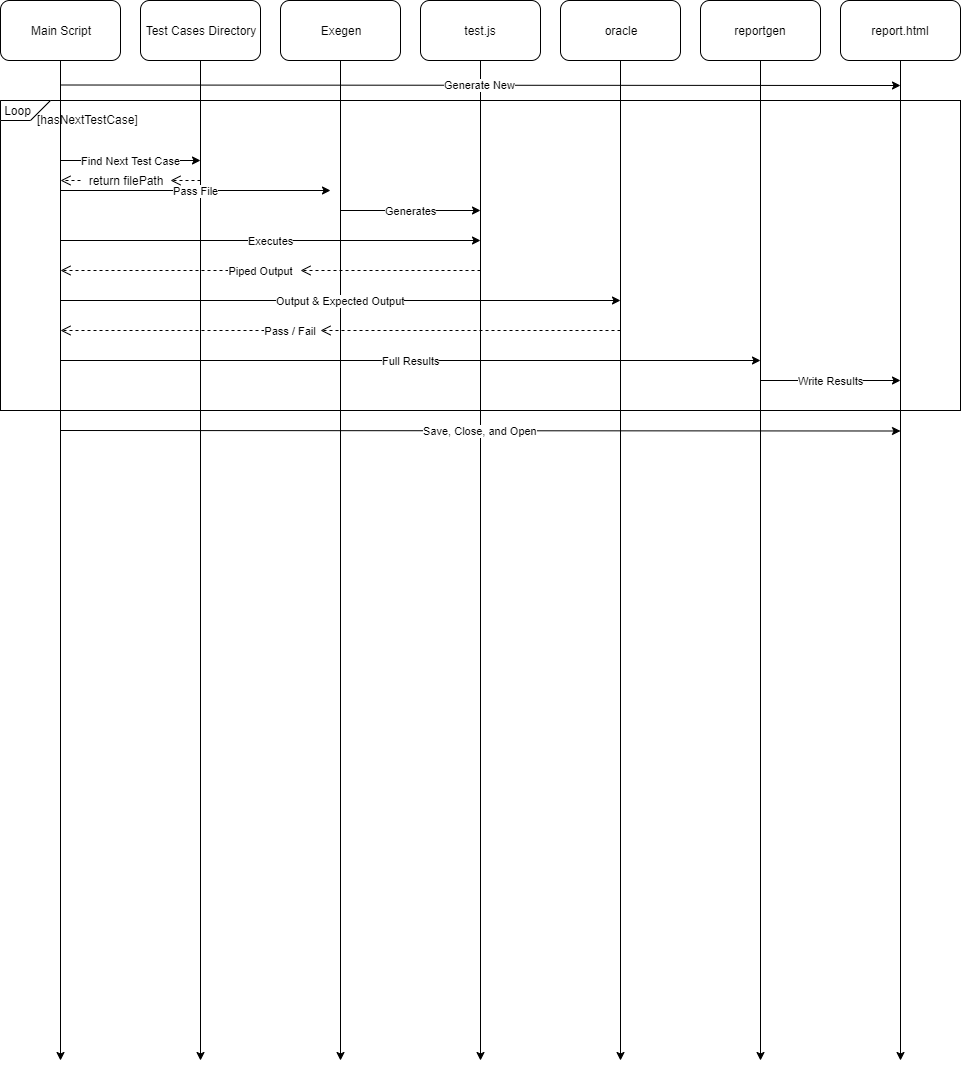

The diagram above was exported from draw.io. Its source (the exported page's mxGraphModel, read from the mxfile embedded in the PNG):
<mxGraphModel dx="1070" dy="1219" grid="1" gridSize="10" guides="1" tooltips="1" connect="1" arrows="1" fold="1" page="1" pageScale="1" pageWidth="850" pageHeight="1100" math="0" shadow="0">
  <root>
    <mxCell id="0" />
    <mxCell id="1" parent="0" />
    <mxCell id="sPUfP5y3-vWt6fjAB0OI-6" value="" style="rounded=0;whiteSpace=wrap;html=1;" parent="1" vertex="1">
      <mxGeometry x="10" y="130" width="960" height="310" as="geometry" />
    </mxCell>
    <mxCell id="kUgN0zx3PIveJjXU0BMU-3" style="edgeStyle=orthogonalEdgeStyle;rounded=0;orthogonalLoop=1;jettySize=auto;html=1;exitX=0.5;exitY=1;exitDx=0;exitDy=0;" parent="1" source="6-Yv1Ma9nkkd26AIr2Qu-1" edge="1">
      <mxGeometry relative="1" as="geometry">
        <mxPoint x="70" y="1090" as="targetPoint" />
      </mxGeometry>
    </mxCell>
    <mxCell id="6-Yv1Ma9nkkd26AIr2Qu-1" value="Main Script" style="rounded=1;whiteSpace=wrap;html=1;" parent="1" vertex="1">
      <mxGeometry x="10" y="30" width="120" height="60" as="geometry" />
    </mxCell>
    <mxCell id="kUgN0zx3PIveJjXU0BMU-4" style="edgeStyle=orthogonalEdgeStyle;rounded=0;orthogonalLoop=1;jettySize=auto;html=1;exitX=0.5;exitY=1;exitDx=0;exitDy=0;" parent="1" source="6-Yv1Ma9nkkd26AIr2Qu-4" edge="1">
      <mxGeometry relative="1" as="geometry">
        <mxPoint x="210" y="1090" as="targetPoint" />
      </mxGeometry>
    </mxCell>
    <mxCell id="6-Yv1Ma9nkkd26AIr2Qu-4" value="Test Cases Directory" style="rounded=1;whiteSpace=wrap;html=1;" parent="1" vertex="1">
      <mxGeometry x="150" y="30" width="120" height="60" as="geometry" />
    </mxCell>
    <mxCell id="kUgN0zx3PIveJjXU0BMU-5" style="edgeStyle=orthogonalEdgeStyle;rounded=0;orthogonalLoop=1;jettySize=auto;html=1;exitX=0.5;exitY=1;exitDx=0;exitDy=0;" parent="1" source="6-Yv1Ma9nkkd26AIr2Qu-9" edge="1">
      <mxGeometry relative="1" as="geometry">
        <mxPoint x="350" y="1090" as="targetPoint" />
      </mxGeometry>
    </mxCell>
    <mxCell id="6-Yv1Ma9nkkd26AIr2Qu-9" value="Exegen" style="rounded=1;whiteSpace=wrap;html=1;" parent="1" vertex="1">
      <mxGeometry x="290" y="30" width="120" height="60" as="geometry" />
    </mxCell>
    <mxCell id="kUgN0zx3PIveJjXU0BMU-6" style="edgeStyle=orthogonalEdgeStyle;rounded=0;orthogonalLoop=1;jettySize=auto;html=1;exitX=0.5;exitY=1;exitDx=0;exitDy=0;" parent="1" source="6-Yv1Ma9nkkd26AIr2Qu-11" edge="1">
      <mxGeometry relative="1" as="geometry">
        <mxPoint x="490" y="1090" as="targetPoint" />
      </mxGeometry>
    </mxCell>
    <mxCell id="6-Yv1Ma9nkkd26AIr2Qu-11" value="test.js" style="rounded=1;whiteSpace=wrap;html=1;" parent="1" vertex="1">
      <mxGeometry x="430" y="30" width="120" height="60" as="geometry" />
    </mxCell>
    <mxCell id="kUgN0zx3PIveJjXU0BMU-7" style="edgeStyle=orthogonalEdgeStyle;rounded=0;orthogonalLoop=1;jettySize=auto;html=1;exitX=0.5;exitY=1;exitDx=0;exitDy=0;" parent="1" source="6-Yv1Ma9nkkd26AIr2Qu-15" edge="1">
      <mxGeometry relative="1" as="geometry">
        <mxPoint x="630" y="1090" as="targetPoint" />
      </mxGeometry>
    </mxCell>
    <mxCell id="6-Yv1Ma9nkkd26AIr2Qu-15" value="oracle" style="rounded=1;whiteSpace=wrap;html=1;" parent="1" vertex="1">
      <mxGeometry x="570" y="30" width="120" height="60" as="geometry" />
    </mxCell>
    <mxCell id="kUgN0zx3PIveJjXU0BMU-8" style="edgeStyle=orthogonalEdgeStyle;rounded=0;orthogonalLoop=1;jettySize=auto;html=1;exitX=0.5;exitY=1;exitDx=0;exitDy=0;" parent="1" source="6-Yv1Ma9nkkd26AIr2Qu-18" edge="1">
      <mxGeometry relative="1" as="geometry">
        <mxPoint x="770" y="1090" as="targetPoint" />
      </mxGeometry>
    </mxCell>
    <mxCell id="6-Yv1Ma9nkkd26AIr2Qu-18" value="reportgen" style="rounded=1;whiteSpace=wrap;html=1;" parent="1" vertex="1">
      <mxGeometry x="710" y="30" width="120" height="60" as="geometry" />
    </mxCell>
    <mxCell id="kUgN0zx3PIveJjXU0BMU-12" value="Find Next Test Case" style="endArrow=classic;html=1;" parent="1" edge="1">
      <mxGeometry width="50" height="50" relative="1" as="geometry">
        <mxPoint x="70" y="190" as="sourcePoint" />
        <mxPoint x="210" y="190" as="targetPoint" />
        <mxPoint as="offset" />
      </mxGeometry>
    </mxCell>
    <mxCell id="kUgN0zx3PIveJjXU0BMU-18" value="Pass File" style="endArrow=classic;html=1;" parent="1" edge="1">
      <mxGeometry width="50" height="50" relative="1" as="geometry">
        <mxPoint x="70" y="220" as="sourcePoint" />
        <mxPoint x="340" y="220" as="targetPoint" />
      </mxGeometry>
    </mxCell>
    <mxCell id="kUgN0zx3PIveJjXU0BMU-19" value="Generates" style="endArrow=classic;html=1;" parent="1" edge="1">
      <mxGeometry width="50" height="50" relative="1" as="geometry">
        <mxPoint x="350" y="240" as="sourcePoint" />
        <mxPoint x="490" y="240" as="targetPoint" />
      </mxGeometry>
    </mxCell>
    <mxCell id="kUgN0zx3PIveJjXU0BMU-20" value="Executes" style="endArrow=classic;html=1;" parent="1" edge="1">
      <mxGeometry width="50" height="50" relative="1" as="geometry">
        <mxPoint x="70" y="270" as="sourcePoint" />
        <mxPoint x="490" y="270" as="targetPoint" />
      </mxGeometry>
    </mxCell>
    <mxCell id="kUgN0zx3PIveJjXU0BMU-29" value="Output &amp;amp; Expected Output" style="endArrow=classic;html=1;" parent="1" edge="1">
      <mxGeometry width="50" height="50" relative="1" as="geometry">
        <mxPoint x="70" y="330" as="sourcePoint" />
        <mxPoint x="630" y="330" as="targetPoint" />
      </mxGeometry>
    </mxCell>
    <mxCell id="kUgN0zx3PIveJjXU0BMU-31" value="Full Results" style="endArrow=classic;html=1;" parent="1" edge="1">
      <mxGeometry width="50" height="50" relative="1" as="geometry">
        <mxPoint x="70" y="390" as="sourcePoint" />
        <mxPoint x="770" y="390" as="targetPoint" />
      </mxGeometry>
    </mxCell>
    <mxCell id="kUgN0zx3PIveJjXU0BMU-33" value="[hasNextTestCase]" style="text;html=1;resizable=0;points=[];autosize=1;align=left;verticalAlign=top;spacingTop=-4;" parent="1" vertex="1">
      <mxGeometry x="45" y="140" width="120" height="20" as="geometry" />
    </mxCell>
    <mxCell id="kUgN0zx3PIveJjXU0BMU-34" style="edgeStyle=orthogonalEdgeStyle;rounded=0;orthogonalLoop=1;jettySize=auto;html=1;exitX=0.5;exitY=1;exitDx=0;exitDy=0;" parent="1" source="kUgN0zx3PIveJjXU0BMU-35" edge="1">
      <mxGeometry relative="1" as="geometry">
        <mxPoint x="910" y="1090" as="targetPoint" />
      </mxGeometry>
    </mxCell>
    <mxCell id="kUgN0zx3PIveJjXU0BMU-35" value="report.html" style="rounded=1;whiteSpace=wrap;html=1;" parent="1" vertex="1">
      <mxGeometry x="850" y="30" width="120" height="60" as="geometry" />
    </mxCell>
    <mxCell id="kUgN0zx3PIveJjXU0BMU-36" value="Generate New" style="endArrow=classic;html=1;" parent="1" edge="1">
      <mxGeometry width="50" height="50" relative="1" as="geometry">
        <mxPoint x="70" y="114.5" as="sourcePoint" />
        <mxPoint x="910" y="115" as="targetPoint" />
      </mxGeometry>
    </mxCell>
    <mxCell id="kUgN0zx3PIveJjXU0BMU-37" value="Write Results" style="endArrow=classic;html=1;" parent="1" edge="1">
      <mxGeometry width="50" height="50" relative="1" as="geometry">
        <mxPoint x="770" y="410" as="sourcePoint" />
        <mxPoint x="910" y="410" as="targetPoint" />
      </mxGeometry>
    </mxCell>
    <mxCell id="kUgN0zx3PIveJjXU0BMU-38" value="Save, Close, and Open" style="endArrow=classic;html=1;" parent="1" edge="1">
      <mxGeometry width="50" height="50" relative="1" as="geometry">
        <mxPoint x="70" y="460" as="sourcePoint" />
        <mxPoint x="910" y="460.5" as="targetPoint" />
      </mxGeometry>
    </mxCell>
    <mxCell id="sPUfP5y3-vWt6fjAB0OI-3" value="" style="shape=card;whiteSpace=wrap;html=1;direction=west;" parent="1" vertex="1">
      <mxGeometry x="10" y="130" width="50" height="20" as="geometry" />
    </mxCell>
    <mxCell id="sPUfP5y3-vWt6fjAB0OI-4" value="Loop" style="text;html=1;strokeColor=none;fillColor=none;align=center;verticalAlign=middle;whiteSpace=wrap;rounded=0;" parent="1" vertex="1">
      <mxGeometry x="10" y="130" width="35" height="20" as="geometry" />
    </mxCell>
    <mxCell id="sPUfP5y3-vWt6fjAB0OI-7" value="" style="html=1;verticalAlign=bottom;endArrow=open;dashed=1;endSize=8;" parent="1" source="sPUfP5y3-vWt6fjAB0OI-8" edge="1">
      <mxGeometry relative="1" as="geometry">
        <mxPoint x="210" y="210" as="sourcePoint" />
        <mxPoint x="70" y="210" as="targetPoint" />
      </mxGeometry>
    </mxCell>
    <mxCell id="sPUfP5y3-vWt6fjAB0OI-8" value="return filePath" style="text;html=1;strokeColor=none;fillColor=none;align=center;verticalAlign=middle;whiteSpace=wrap;rounded=0;" parent="1" vertex="1">
      <mxGeometry x="90" y="200" width="90" height="20" as="geometry" />
    </mxCell>
    <mxCell id="sPUfP5y3-vWt6fjAB0OI-9" value="" style="html=1;verticalAlign=bottom;endArrow=open;dashed=1;endSize=8;" parent="1" target="sPUfP5y3-vWt6fjAB0OI-8" edge="1">
      <mxGeometry relative="1" as="geometry">
        <mxPoint x="210" y="210" as="sourcePoint" />
        <mxPoint x="70" y="210" as="targetPoint" />
      </mxGeometry>
    </mxCell>
    <mxCell id="sPUfP5y3-vWt6fjAB0OI-10" value="" style="html=1;verticalAlign=bottom;endArrow=open;dashed=1;endSize=8;" parent="1" source="sPUfP5y3-vWt6fjAB0OI-11" edge="1">
      <mxGeometry relative="1" as="geometry">
        <mxPoint x="490" y="300" as="sourcePoint" />
        <mxPoint x="70" y="300" as="targetPoint" />
        <mxPoint as="offset" />
      </mxGeometry>
    </mxCell>
    <mxCell id="sPUfP5y3-vWt6fjAB0OI-11" value="&lt;span style=&quot;font-size: 11px ; white-space: nowrap ; background-color: rgb(255 , 255 , 255)&quot;&gt;Piped Output&lt;/span&gt;" style="text;html=1;strokeColor=none;fillColor=none;align=center;verticalAlign=middle;whiteSpace=wrap;rounded=0;" parent="1" vertex="1">
      <mxGeometry x="250" y="290" width="40" height="20" as="geometry" />
    </mxCell>
    <mxCell id="sPUfP5y3-vWt6fjAB0OI-12" value="" style="html=1;verticalAlign=bottom;endArrow=open;dashed=1;endSize=8;" parent="1" edge="1">
      <mxGeometry relative="1" as="geometry">
        <mxPoint x="490" y="300" as="sourcePoint" />
        <mxPoint x="310" y="300" as="targetPoint" />
        <mxPoint as="offset" />
      </mxGeometry>
    </mxCell>
    <mxCell id="sPUfP5y3-vWt6fjAB0OI-13" value="" style="html=1;verticalAlign=bottom;endArrow=open;dashed=1;endSize=8;" parent="1" source="sPUfP5y3-vWt6fjAB0OI-17" edge="1">
      <mxGeometry relative="1" as="geometry">
        <mxPoint x="630" y="360" as="sourcePoint" />
        <mxPoint x="70" y="360" as="targetPoint" />
      </mxGeometry>
    </mxCell>
    <mxCell id="sPUfP5y3-vWt6fjAB0OI-17" value="&lt;span style=&quot;font-size: 11px ; white-space: nowrap ; background-color: rgb(255 , 255 , 255)&quot;&gt;Pass / Fail&lt;/span&gt;" style="text;html=1;strokeColor=none;fillColor=none;align=center;verticalAlign=middle;whiteSpace=wrap;rounded=0;" parent="1" vertex="1">
      <mxGeometry x="280" y="350" width="40" height="20" as="geometry" />
    </mxCell>
    <mxCell id="sPUfP5y3-vWt6fjAB0OI-18" value="" style="html=1;verticalAlign=bottom;endArrow=open;dashed=1;endSize=8;" parent="1" edge="1">
      <mxGeometry relative="1" as="geometry">
        <mxPoint x="630" y="360" as="sourcePoint" />
        <mxPoint x="330" y="360" as="targetPoint" />
      </mxGeometry>
    </mxCell>
  </root>
</mxGraphModel>